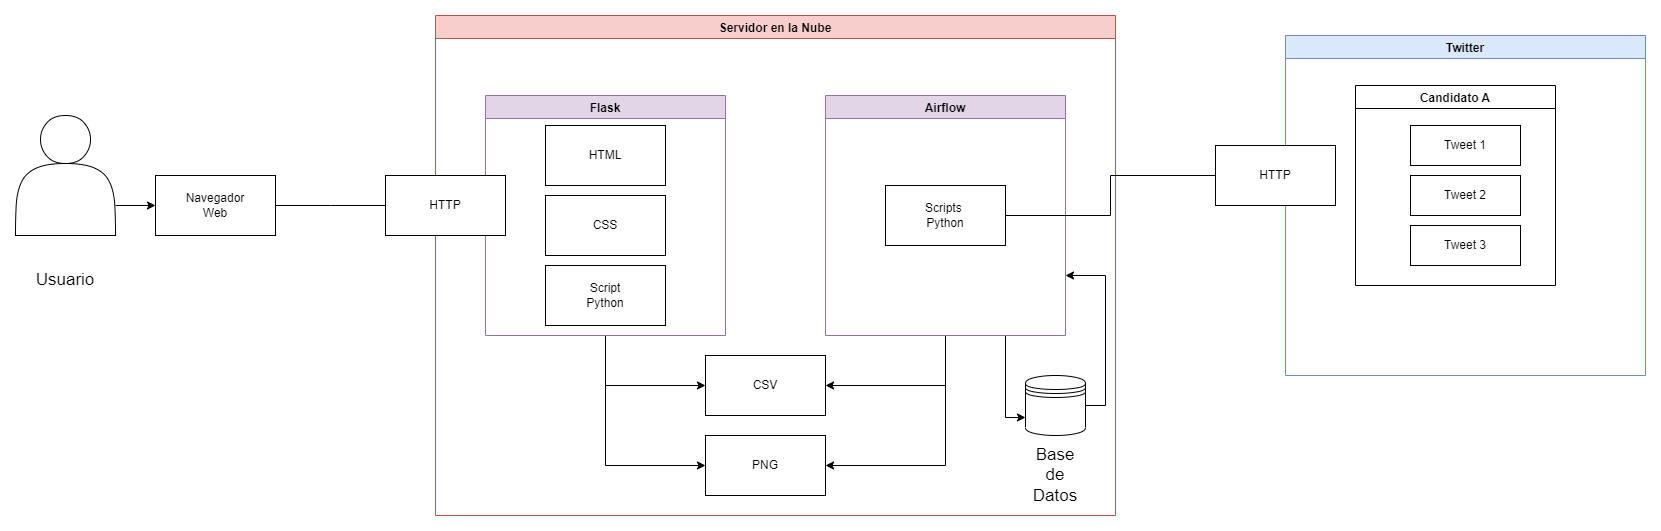

The diagram above was exported from draw.io. Its source (the exported page's mxGraphModel, read from the mxfile embedded in the PNG):
<mxGraphModel dx="756" dy="343" grid="1" gridSize="10" guides="1" tooltips="1" connect="1" arrows="1" fold="1" page="1" pageScale="1" pageWidth="1100" pageHeight="850" background="none" math="0" shadow="0">
  <root>
    <mxCell id="0" />
    <mxCell id="1" parent="0" />
    <mxCell id="Nmdau4UjE0KoQd1KwCpD-44" value="Usuario" style="text;html=1;strokeColor=none;fillColor=none;align=center;verticalAlign=middle;whiteSpace=wrap;rounded=0;fontSize=17;" parent="1" vertex="1">
      <mxGeometry x="80" y="310" width="60" height="30" as="geometry" />
    </mxCell>
    <mxCell id="b3uD0jcaERvxol3Bo_KW-26" style="edgeStyle=orthogonalEdgeStyle;rounded=0;orthogonalLoop=1;jettySize=auto;html=1;exitX=1;exitY=0.75;exitDx=0;exitDy=0;entryX=0;entryY=0.5;entryDx=0;entryDy=0;" parent="1" source="b3uD0jcaERvxol3Bo_KW-2" target="b3uD0jcaERvxol3Bo_KW-25" edge="1">
      <mxGeometry relative="1" as="geometry" />
    </mxCell>
    <mxCell id="b3uD0jcaERvxol3Bo_KW-2" value="" style="shape=actor;whiteSpace=wrap;html=1;" parent="1" vertex="1">
      <mxGeometry x="60" y="160" width="100" height="120" as="geometry" />
    </mxCell>
    <mxCell id="b3uD0jcaERvxol3Bo_KW-3" value="Servidor en la Nube" style="swimlane;fillColor=#f8cecc;strokeColor=#b85450;" parent="1" vertex="1">
      <mxGeometry x="480" y="60" width="680" height="500" as="geometry" />
    </mxCell>
    <mxCell id="b3uD0jcaERvxol3Bo_KW-19" style="edgeStyle=orthogonalEdgeStyle;rounded=0;orthogonalLoop=1;jettySize=auto;html=1;exitX=0.5;exitY=1;exitDx=0;exitDy=0;entryX=0;entryY=0.5;entryDx=0;entryDy=0;" parent="b3uD0jcaERvxol3Bo_KW-3" source="b3uD0jcaERvxol3Bo_KW-10" target="b3uD0jcaERvxol3Bo_KW-15" edge="1">
      <mxGeometry relative="1" as="geometry" />
    </mxCell>
    <mxCell id="b3uD0jcaERvxol3Bo_KW-20" style="edgeStyle=orthogonalEdgeStyle;rounded=0;orthogonalLoop=1;jettySize=auto;html=1;exitX=0.5;exitY=1;exitDx=0;exitDy=0;entryX=0;entryY=0.5;entryDx=0;entryDy=0;" parent="b3uD0jcaERvxol3Bo_KW-3" source="b3uD0jcaERvxol3Bo_KW-10" target="b3uD0jcaERvxol3Bo_KW-16" edge="1">
      <mxGeometry relative="1" as="geometry" />
    </mxCell>
    <mxCell id="b3uD0jcaERvxol3Bo_KW-10" value="Flask" style="swimlane;fillColor=#e1d5e7;strokeColor=#9673a6;" parent="b3uD0jcaERvxol3Bo_KW-3" vertex="1">
      <mxGeometry x="50" y="80" width="240" height="240" as="geometry" />
    </mxCell>
    <UserObject label="HTML" treeRoot="1" id="b3uD0jcaERvxol3Bo_KW-13">
      <mxCell style="whiteSpace=wrap;html=1;align=center;treeFolding=1;treeMoving=1;newEdgeStyle={&quot;edgeStyle&quot;:&quot;elbowEdgeStyle&quot;,&quot;startArrow&quot;:&quot;none&quot;,&quot;endArrow&quot;:&quot;none&quot;};" parent="b3uD0jcaERvxol3Bo_KW-10" vertex="1">
        <mxGeometry x="60" y="30" width="120" height="60" as="geometry" />
      </mxCell>
    </UserObject>
    <UserObject label="CSS" treeRoot="1" id="b3uD0jcaERvxol3Bo_KW-14">
      <mxCell style="whiteSpace=wrap;html=1;align=center;treeFolding=1;treeMoving=1;newEdgeStyle={&quot;edgeStyle&quot;:&quot;elbowEdgeStyle&quot;,&quot;startArrow&quot;:&quot;none&quot;,&quot;endArrow&quot;:&quot;none&quot;};" parent="b3uD0jcaERvxol3Bo_KW-10" vertex="1">
        <mxGeometry x="60" y="100" width="120" height="60" as="geometry" />
      </mxCell>
    </UserObject>
    <UserObject label="Script&lt;br&gt;Python" treeRoot="1" id="kEqsgHvwhx1Q86FU0w6B-1">
      <mxCell style="whiteSpace=wrap;html=1;align=center;treeFolding=1;treeMoving=1;newEdgeStyle={&quot;edgeStyle&quot;:&quot;elbowEdgeStyle&quot;,&quot;startArrow&quot;:&quot;none&quot;,&quot;endArrow&quot;:&quot;none&quot;};" vertex="1" parent="b3uD0jcaERvxol3Bo_KW-10">
        <mxGeometry x="60" y="170" width="120" height="60" as="geometry" />
      </mxCell>
    </UserObject>
    <mxCell id="b3uD0jcaERvxol3Bo_KW-17" style="edgeStyle=orthogonalEdgeStyle;rounded=0;orthogonalLoop=1;jettySize=auto;html=1;exitX=0.5;exitY=1;exitDx=0;exitDy=0;entryX=1;entryY=0.5;entryDx=0;entryDy=0;" parent="b3uD0jcaERvxol3Bo_KW-3" source="b3uD0jcaERvxol3Bo_KW-11" target="b3uD0jcaERvxol3Bo_KW-15" edge="1">
      <mxGeometry relative="1" as="geometry" />
    </mxCell>
    <mxCell id="b3uD0jcaERvxol3Bo_KW-18" style="edgeStyle=orthogonalEdgeStyle;rounded=0;orthogonalLoop=1;jettySize=auto;html=1;exitX=0.5;exitY=1;exitDx=0;exitDy=0;entryX=1;entryY=0.5;entryDx=0;entryDy=0;" parent="b3uD0jcaERvxol3Bo_KW-3" source="b3uD0jcaERvxol3Bo_KW-11" target="b3uD0jcaERvxol3Bo_KW-16" edge="1">
      <mxGeometry relative="1" as="geometry" />
    </mxCell>
    <mxCell id="b3uD0jcaERvxol3Bo_KW-23" style="edgeStyle=orthogonalEdgeStyle;rounded=0;orthogonalLoop=1;jettySize=auto;html=1;exitX=0.75;exitY=1;exitDx=0;exitDy=0;entryX=0;entryY=0.7;entryDx=0;entryDy=0;" parent="b3uD0jcaERvxol3Bo_KW-3" source="b3uD0jcaERvxol3Bo_KW-11" target="b3uD0jcaERvxol3Bo_KW-21" edge="1">
      <mxGeometry relative="1" as="geometry" />
    </mxCell>
    <mxCell id="b3uD0jcaERvxol3Bo_KW-11" value="Airflow" style="swimlane;fillColor=#e1d5e7;strokeColor=#9673a6;" parent="b3uD0jcaERvxol3Bo_KW-3" vertex="1">
      <mxGeometry x="390" y="80" width="240" height="240" as="geometry" />
    </mxCell>
    <UserObject label="Scripts&amp;nbsp;&lt;br&gt;Python" treeRoot="1" id="b3uD0jcaERvxol3Bo_KW-12">
      <mxCell style="whiteSpace=wrap;html=1;align=center;treeFolding=1;treeMoving=1;newEdgeStyle={&quot;edgeStyle&quot;:&quot;elbowEdgeStyle&quot;,&quot;startArrow&quot;:&quot;none&quot;,&quot;endArrow&quot;:&quot;none&quot;};" parent="b3uD0jcaERvxol3Bo_KW-11" vertex="1">
        <mxGeometry x="60" y="90" width="120" height="60" as="geometry" />
      </mxCell>
    </UserObject>
    <UserObject label="CSV" treeRoot="1" id="b3uD0jcaERvxol3Bo_KW-15">
      <mxCell style="whiteSpace=wrap;html=1;align=center;treeFolding=1;treeMoving=1;newEdgeStyle={&quot;edgeStyle&quot;:&quot;elbowEdgeStyle&quot;,&quot;startArrow&quot;:&quot;none&quot;,&quot;endArrow&quot;:&quot;none&quot;};" parent="b3uD0jcaERvxol3Bo_KW-3" vertex="1">
        <mxGeometry x="270" y="340" width="120" height="60" as="geometry" />
      </mxCell>
    </UserObject>
    <UserObject label="PNG" treeRoot="1" id="b3uD0jcaERvxol3Bo_KW-16">
      <mxCell style="whiteSpace=wrap;html=1;align=center;treeFolding=1;treeMoving=1;newEdgeStyle={&quot;edgeStyle&quot;:&quot;elbowEdgeStyle&quot;,&quot;startArrow&quot;:&quot;none&quot;,&quot;endArrow&quot;:&quot;none&quot;};" parent="b3uD0jcaERvxol3Bo_KW-3" vertex="1">
        <mxGeometry x="270" y="420" width="120" height="60" as="geometry" />
      </mxCell>
    </UserObject>
    <mxCell id="kZWlbH9JpO-6SmUbs-Ra-1" style="edgeStyle=orthogonalEdgeStyle;rounded=0;orthogonalLoop=1;jettySize=auto;html=1;exitX=1;exitY=0.5;exitDx=0;exitDy=0;entryX=1;entryY=0.75;entryDx=0;entryDy=0;" parent="b3uD0jcaERvxol3Bo_KW-3" source="b3uD0jcaERvxol3Bo_KW-21" target="b3uD0jcaERvxol3Bo_KW-11" edge="1">
      <mxGeometry relative="1" as="geometry" />
    </mxCell>
    <mxCell id="b3uD0jcaERvxol3Bo_KW-21" value="" style="shape=datastore;whiteSpace=wrap;html=1;" parent="b3uD0jcaERvxol3Bo_KW-3" vertex="1">
      <mxGeometry x="590" y="360" width="60" height="60" as="geometry" />
    </mxCell>
    <mxCell id="b3uD0jcaERvxol3Bo_KW-22" value="Base de&lt;br&gt;Datos" style="text;html=1;strokeColor=none;fillColor=none;align=center;verticalAlign=middle;whiteSpace=wrap;rounded=0;fontSize=17;" parent="b3uD0jcaERvxol3Bo_KW-3" vertex="1">
      <mxGeometry x="590" y="430" width="60" height="60" as="geometry" />
    </mxCell>
    <UserObject label="HTTP" treeRoot="1" id="b3uD0jcaERvxol3Bo_KW-27">
      <mxCell style="whiteSpace=wrap;html=1;align=center;treeFolding=1;treeMoving=1;newEdgeStyle={&quot;edgeStyle&quot;:&quot;elbowEdgeStyle&quot;,&quot;startArrow&quot;:&quot;none&quot;,&quot;endArrow&quot;:&quot;none&quot;};" parent="b3uD0jcaERvxol3Bo_KW-3" vertex="1">
        <mxGeometry x="-50" y="160" width="120" height="60" as="geometry" />
      </mxCell>
    </UserObject>
    <mxCell id="b3uD0jcaERvxol3Bo_KW-28" style="edgeStyle=elbowEdgeStyle;rounded=0;orthogonalLoop=1;jettySize=auto;html=1;startArrow=none;endArrow=none;exitX=1;exitY=0.5;exitDx=0;exitDy=0;entryX=0;entryY=0.5;entryDx=0;entryDy=0;" parent="1" source="b3uD0jcaERvxol3Bo_KW-25" target="b3uD0jcaERvxol3Bo_KW-27" edge="1">
      <mxGeometry relative="1" as="geometry" />
    </mxCell>
    <UserObject label="Navegador&lt;br&gt;Web" treeRoot="1" id="b3uD0jcaERvxol3Bo_KW-25">
      <mxCell style="whiteSpace=wrap;html=1;align=center;treeFolding=1;treeMoving=1;newEdgeStyle={&quot;edgeStyle&quot;:&quot;elbowEdgeStyle&quot;,&quot;startArrow&quot;:&quot;none&quot;,&quot;endArrow&quot;:&quot;none&quot;};" parent="1" vertex="1">
        <mxGeometry x="200" y="220" width="120" height="60" as="geometry" />
      </mxCell>
    </UserObject>
    <mxCell id="b3uD0jcaERvxol3Bo_KW-29" value="Twitter" style="swimlane;fillColor=#dae8fc;strokeColor=#6c8ebf;" parent="1" vertex="1">
      <mxGeometry x="1330" y="80" width="360" height="340" as="geometry" />
    </mxCell>
    <mxCell id="b3uD0jcaERvxol3Bo_KW-30" value="Candidato A" style="swimlane;" parent="b3uD0jcaERvxol3Bo_KW-29" vertex="1">
      <mxGeometry x="70" y="50" width="200" height="200" as="geometry" />
    </mxCell>
    <UserObject label="Tweet 1" treeRoot="1" id="b3uD0jcaERvxol3Bo_KW-31">
      <mxCell style="whiteSpace=wrap;html=1;align=center;treeFolding=1;treeMoving=1;newEdgeStyle={&quot;edgeStyle&quot;:&quot;elbowEdgeStyle&quot;,&quot;startArrow&quot;:&quot;none&quot;,&quot;endArrow&quot;:&quot;none&quot;};" parent="b3uD0jcaERvxol3Bo_KW-30" vertex="1">
        <mxGeometry x="55" y="40" width="110" height="40" as="geometry" />
      </mxCell>
    </UserObject>
    <UserObject label="Tweet 2" treeRoot="1" id="b3uD0jcaERvxol3Bo_KW-32">
      <mxCell style="whiteSpace=wrap;html=1;align=center;treeFolding=1;treeMoving=1;newEdgeStyle={&quot;edgeStyle&quot;:&quot;elbowEdgeStyle&quot;,&quot;startArrow&quot;:&quot;none&quot;,&quot;endArrow&quot;:&quot;none&quot;};" parent="b3uD0jcaERvxol3Bo_KW-30" vertex="1">
        <mxGeometry x="55" y="90" width="110" height="40" as="geometry" />
      </mxCell>
    </UserObject>
    <UserObject label="Tweet 3" treeRoot="1" id="b3uD0jcaERvxol3Bo_KW-33">
      <mxCell style="whiteSpace=wrap;html=1;align=center;treeFolding=1;treeMoving=1;newEdgeStyle={&quot;edgeStyle&quot;:&quot;elbowEdgeStyle&quot;,&quot;startArrow&quot;:&quot;none&quot;,&quot;endArrow&quot;:&quot;none&quot;};" parent="b3uD0jcaERvxol3Bo_KW-30" vertex="1">
        <mxGeometry x="55" y="140" width="110" height="40" as="geometry" />
      </mxCell>
    </UserObject>
    <UserObject label="HTTP" treeRoot="1" id="b3uD0jcaERvxol3Bo_KW-34">
      <mxCell style="whiteSpace=wrap;html=1;align=center;treeFolding=1;treeMoving=1;newEdgeStyle={&quot;edgeStyle&quot;:&quot;elbowEdgeStyle&quot;,&quot;startArrow&quot;:&quot;none&quot;,&quot;endArrow&quot;:&quot;none&quot;};" parent="b3uD0jcaERvxol3Bo_KW-29" vertex="1">
        <mxGeometry x="-70" y="110" width="120" height="60" as="geometry" />
      </mxCell>
    </UserObject>
    <mxCell id="b3uD0jcaERvxol3Bo_KW-36" style="edgeStyle=elbowEdgeStyle;rounded=0;orthogonalLoop=1;jettySize=auto;html=1;startArrow=none;endArrow=none;exitX=1;exitY=0.5;exitDx=0;exitDy=0;entryX=0;entryY=0.5;entryDx=0;entryDy=0;" parent="1" source="b3uD0jcaERvxol3Bo_KW-12" target="b3uD0jcaERvxol3Bo_KW-34" edge="1">
      <mxGeometry relative="1" as="geometry" />
    </mxCell>
  </root>
</mxGraphModel>